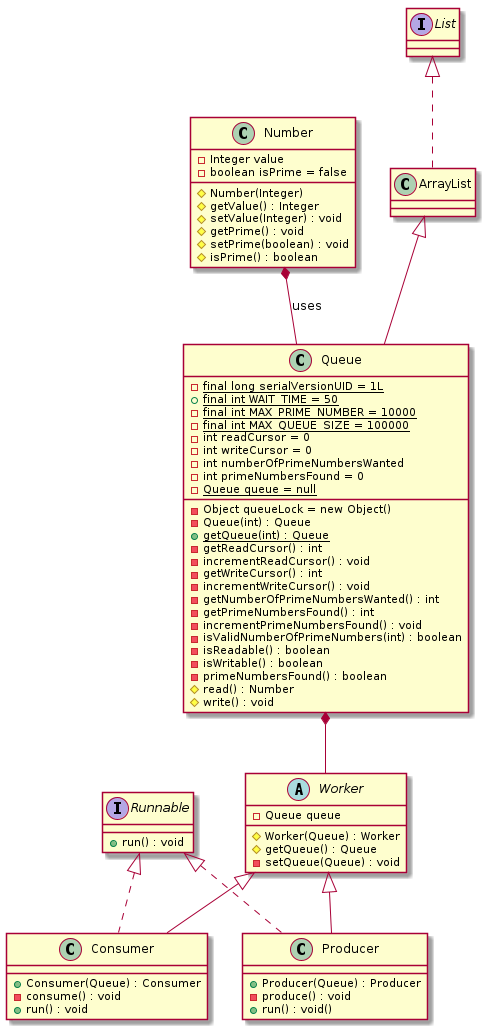

The diagram above was rendered by PlantUML. Its source (embedded in the PNG):
@startuml
interface "Runnable" as Runnable
interface "List" as List

interface Runnable {
	+run() : void
}
class Number {
	- Integer value
	- boolean isPrime = false
	# Number(Integer)
	# getValue() : Integer
	# setValue(Integer) : void
	# getPrime() : void
	# setPrime(boolean) : void
	# isPrime() : boolean
}
class Queue {
	- {static} final long serialVersionUID = 1L
	+ {static} final int WAIT_TIME = 50
	- {static} final int MAX_PRIME_NUMBER = 10000
	- {static} final int MAX_QUEUE_SIZE = 100000
	- int readCursor = 0
	- int writeCursor = 0
	- Object queueLock = new Object()
	- int numberOfPrimeNumbersWanted
	- int primeNumbersFound = 0
	- {static} Queue queue = null
	- Queue(int) : Queue
	+ {static} getQueue(int) : Queue
	- getReadCursor() : int
	- incrementReadCursor() : void
	- getWriteCursor() : int
	- incrementWriteCursor() : void
	- getNumberOfPrimeNumbersWanted() : int
	- getPrimeNumbersFound() : int
	- incrementPrimeNumbersFound() : void
	- isValidNumberOfPrimeNumbers(int) : boolean
	- isReadable() : boolean
	- isWritable() : boolean
	- primeNumbersFound() : boolean
	# read() : Number
	# write() : void 
}

abstract class Worker {
	- Queue queue
	# Worker(Queue) : Worker
	# getQueue() : Queue
	- setQueue(Queue) : void
}

class Consumer {
	+ Consumer(Queue) : Consumer
	- consume() : void
	+ run() : void
}

class Producer {
	+ Producer(Queue) : Producer
	- produce() : void
	+ run() : void()
}

List <|.. ArrayList
ArrayList <|-- Queue
Number *-- Queue : uses
Queue *-- Worker
Runnable <|.. Consumer
Runnable <|.. Producer
Worker <|-- Consumer
Worker <|-- Producer


@enduml